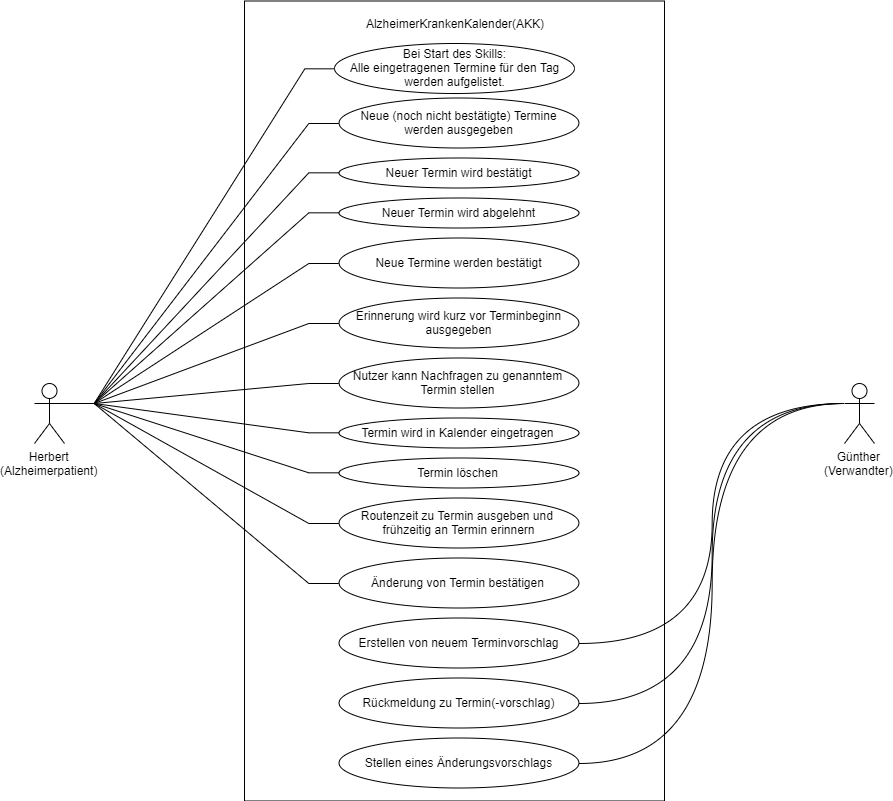

The diagram above was exported from draw.io. Its source (the exported page's mxGraphModel, read from the mxfile embedded in the PNG):
<mxGraphModel dx="1877" dy="1077" grid="1" gridSize="10" guides="1" tooltips="1" connect="1" arrows="1" fold="1" page="1" pageScale="1" pageWidth="1169" pageHeight="827" background="#ffffff" math="0" shadow="0">
  <root>
    <mxCell id="0" />
    <mxCell id="1" parent="0" />
    <mxCell id="ykhoCpUWqfV3y1NXYvuw-4" value="" style="rounded=0;whiteSpace=wrap;html=1;direction=south;fillColor=none;" parent="1" vertex="1">
      <mxGeometry x="250" y="12.5" width="420" height="800" as="geometry" />
    </mxCell>
    <mxCell id="9Jrlk-DmVvCGk5vhc9mj-22" style="edgeStyle=entityRelationEdgeStyle;rounded=0;orthogonalLoop=1;jettySize=auto;html=1;exitX=1;exitY=0.3333333333333333;exitDx=0;exitDy=0;exitPerimeter=0;entryX=0;entryY=0.5;entryDx=0;entryDy=0;endArrow=none;endFill=0;" parent="1" source="9Jrlk-DmVvCGk5vhc9mj-1" target="9Jrlk-DmVvCGk5vhc9mj-6" edge="1">
      <mxGeometry relative="1" as="geometry" />
    </mxCell>
    <mxCell id="9Jrlk-DmVvCGk5vhc9mj-23" style="edgeStyle=entityRelationEdgeStyle;rounded=0;orthogonalLoop=1;jettySize=auto;html=1;exitX=1;exitY=0.3333333333333333;exitDx=0;exitDy=0;exitPerimeter=0;entryX=0;entryY=0.5;entryDx=0;entryDy=0;endArrow=none;endFill=0;" parent="1" source="9Jrlk-DmVvCGk5vhc9mj-1" target="9Jrlk-DmVvCGk5vhc9mj-8" edge="1">
      <mxGeometry relative="1" as="geometry" />
    </mxCell>
    <mxCell id="9Jrlk-DmVvCGk5vhc9mj-24" style="edgeStyle=entityRelationEdgeStyle;rounded=0;orthogonalLoop=1;jettySize=auto;html=1;exitX=1;exitY=0.3333333333333333;exitDx=0;exitDy=0;exitPerimeter=0;entryX=0;entryY=0.5;entryDx=0;entryDy=0;endArrow=none;endFill=0;" parent="1" source="9Jrlk-DmVvCGk5vhc9mj-1" target="9Jrlk-DmVvCGk5vhc9mj-9" edge="1">
      <mxGeometry relative="1" as="geometry" />
    </mxCell>
    <mxCell id="9Jrlk-DmVvCGk5vhc9mj-25" style="edgeStyle=entityRelationEdgeStyle;rounded=0;orthogonalLoop=1;jettySize=auto;html=1;exitX=1;exitY=0.3333333333333333;exitDx=0;exitDy=0;exitPerimeter=0;entryX=0;entryY=0.5;entryDx=0;entryDy=0;endArrow=none;endFill=0;" parent="1" source="9Jrlk-DmVvCGk5vhc9mj-1" target="9Jrlk-DmVvCGk5vhc9mj-7" edge="1">
      <mxGeometry relative="1" as="geometry" />
    </mxCell>
    <mxCell id="9Jrlk-DmVvCGk5vhc9mj-26" style="edgeStyle=entityRelationEdgeStyle;rounded=0;orthogonalLoop=1;jettySize=auto;html=1;exitX=1;exitY=0.3333333333333333;exitDx=0;exitDy=0;exitPerimeter=0;entryX=0;entryY=0.5;entryDx=0;entryDy=0;endArrow=none;endFill=0;" parent="1" source="9Jrlk-DmVvCGk5vhc9mj-1" target="9Jrlk-DmVvCGk5vhc9mj-10" edge="1">
      <mxGeometry relative="1" as="geometry" />
    </mxCell>
    <mxCell id="9Jrlk-DmVvCGk5vhc9mj-27" style="edgeStyle=entityRelationEdgeStyle;rounded=0;orthogonalLoop=1;jettySize=auto;html=1;exitX=1;exitY=0.3333333333333333;exitDx=0;exitDy=0;exitPerimeter=0;entryX=0;entryY=0.5;entryDx=0;entryDy=0;endArrow=none;endFill=0;" parent="1" source="9Jrlk-DmVvCGk5vhc9mj-1" target="9Jrlk-DmVvCGk5vhc9mj-11" edge="1">
      <mxGeometry relative="1" as="geometry" />
    </mxCell>
    <mxCell id="9Jrlk-DmVvCGk5vhc9mj-28" style="edgeStyle=entityRelationEdgeStyle;rounded=0;orthogonalLoop=1;jettySize=auto;html=1;exitX=1;exitY=0.3333333333333333;exitDx=0;exitDy=0;exitPerimeter=0;entryX=0;entryY=0.5;entryDx=0;entryDy=0;endArrow=none;endFill=0;" parent="1" source="9Jrlk-DmVvCGk5vhc9mj-1" target="9Jrlk-DmVvCGk5vhc9mj-12" edge="1">
      <mxGeometry relative="1" as="geometry" />
    </mxCell>
    <mxCell id="9Jrlk-DmVvCGk5vhc9mj-29" style="edgeStyle=entityRelationEdgeStyle;rounded=0;orthogonalLoop=1;jettySize=auto;html=1;exitX=1;exitY=0.3333333333333333;exitDx=0;exitDy=0;exitPerimeter=0;entryX=0;entryY=0.5;entryDx=0;entryDy=0;endArrow=none;endFill=0;" parent="1" source="9Jrlk-DmVvCGk5vhc9mj-1" target="9Jrlk-DmVvCGk5vhc9mj-13" edge="1">
      <mxGeometry relative="1" as="geometry" />
    </mxCell>
    <mxCell id="9Jrlk-DmVvCGk5vhc9mj-30" style="edgeStyle=entityRelationEdgeStyle;rounded=0;orthogonalLoop=1;jettySize=auto;html=1;exitX=1;exitY=0.3333333333333333;exitDx=0;exitDy=0;exitPerimeter=0;entryX=0;entryY=0.5;entryDx=0;entryDy=0;endArrow=none;endFill=0;" parent="1" source="9Jrlk-DmVvCGk5vhc9mj-1" target="9Jrlk-DmVvCGk5vhc9mj-14" edge="1">
      <mxGeometry relative="1" as="geometry" />
    </mxCell>
    <mxCell id="9Jrlk-DmVvCGk5vhc9mj-31" style="edgeStyle=entityRelationEdgeStyle;rounded=0;orthogonalLoop=1;jettySize=auto;html=1;exitX=1;exitY=0.3333333333333333;exitDx=0;exitDy=0;exitPerimeter=0;entryX=0;entryY=0.5;entryDx=0;entryDy=0;endArrow=none;endFill=0;" parent="1" source="9Jrlk-DmVvCGk5vhc9mj-1" target="9Jrlk-DmVvCGk5vhc9mj-15" edge="1">
      <mxGeometry relative="1" as="geometry" />
    </mxCell>
    <mxCell id="5LMaLZPoR4UKB2ZxY5sL-3" style="rounded=0;orthogonalLoop=1;jettySize=auto;html=1;exitX=1;exitY=0.3333333333333333;exitDx=0;exitDy=0;exitPerimeter=0;entryX=0;entryY=0.5;entryDx=0;entryDy=0;endArrow=none;endFill=0;edgeStyle=entityRelationEdgeStyle;" parent="1" source="9Jrlk-DmVvCGk5vhc9mj-1" target="9Jrlk-DmVvCGk5vhc9mj-5" edge="1">
      <mxGeometry relative="1" as="geometry" />
    </mxCell>
    <mxCell id="9Jrlk-DmVvCGk5vhc9mj-1" value="Herbert&lt;br&gt;(Alzheimerpatient)" style="shape=umlActor;verticalLabelPosition=bottom;labelBackgroundColor=#ffffff;verticalAlign=top;html=1;outlineConnect=0;" parent="1" vertex="1">
      <mxGeometry x="40" y="395" width="30" height="60" as="geometry" />
    </mxCell>
    <mxCell id="9Jrlk-DmVvCGk5vhc9mj-32" style="edgeStyle=orthogonalEdgeStyle;rounded=0;orthogonalLoop=1;jettySize=auto;html=1;exitX=0;exitY=0.3333333333333333;exitDx=0;exitDy=0;exitPerimeter=0;entryX=1;entryY=0.5;entryDx=0;entryDy=0;curved=1;endArrow=none;endFill=0;" parent="1" source="9Jrlk-DmVvCGk5vhc9mj-2" target="9Jrlk-DmVvCGk5vhc9mj-16" edge="1">
      <mxGeometry relative="1" as="geometry" />
    </mxCell>
    <mxCell id="9Jrlk-DmVvCGk5vhc9mj-33" style="edgeStyle=orthogonalEdgeStyle;rounded=0;orthogonalLoop=1;jettySize=auto;html=1;exitX=0;exitY=0.3333333333333333;exitDx=0;exitDy=0;exitPerimeter=0;entryX=1;entryY=0.5;entryDx=0;entryDy=0;curved=1;endArrow=none;endFill=0;" parent="1" source="9Jrlk-DmVvCGk5vhc9mj-2" target="9Jrlk-DmVvCGk5vhc9mj-17" edge="1">
      <mxGeometry relative="1" as="geometry" />
    </mxCell>
    <mxCell id="9Jrlk-DmVvCGk5vhc9mj-34" style="edgeStyle=orthogonalEdgeStyle;rounded=0;orthogonalLoop=1;jettySize=auto;html=1;exitX=0;exitY=0.3333333333333333;exitDx=0;exitDy=0;exitPerimeter=0;entryX=1;entryY=0.5;entryDx=0;entryDy=0;curved=1;endArrow=none;endFill=0;" parent="1" source="9Jrlk-DmVvCGk5vhc9mj-2" target="9Jrlk-DmVvCGk5vhc9mj-18" edge="1">
      <mxGeometry relative="1" as="geometry" />
    </mxCell>
    <mxCell id="9Jrlk-DmVvCGk5vhc9mj-2" value="Günther&lt;br&gt;(Verwandter)" style="shape=umlActor;verticalLabelPosition=bottom;labelBackgroundColor=#ffffff;verticalAlign=top;html=1;outlineConnect=0;" parent="1" vertex="1">
      <mxGeometry x="850" y="395" width="30" height="60" as="geometry" />
    </mxCell>
    <mxCell id="9Jrlk-DmVvCGk5vhc9mj-5" value="Bei Start des Skills:&lt;br&gt;Alle eingetragenen Termine für den Tag&lt;br&gt;werden aufgelistet." style="ellipse;whiteSpace=wrap;html=1;" parent="1" vertex="1">
      <mxGeometry x="340" y="55" width="240" height="50" as="geometry" />
    </mxCell>
    <mxCell id="9Jrlk-DmVvCGk5vhc9mj-6" value="Neue (noch nicht bestätigte) Termine &lt;br&gt;werden ausgegeben" style="ellipse;whiteSpace=wrap;html=1;" parent="1" vertex="1">
      <mxGeometry x="344.5" y="109.5" width="240" height="50" as="geometry" />
    </mxCell>
    <mxCell id="9Jrlk-DmVvCGk5vhc9mj-7" value="Neue Termine werden bestätigt" style="ellipse;whiteSpace=wrap;html=1;" parent="1" vertex="1">
      <mxGeometry x="344.5" y="249.5" width="240" height="50" as="geometry" />
    </mxCell>
    <mxCell id="9Jrlk-DmVvCGk5vhc9mj-8" value="Neuer Termin wird bestätigt" style="ellipse;whiteSpace=wrap;html=1;" parent="1" vertex="1">
      <mxGeometry x="344.5" y="169.5" width="240" height="30" as="geometry" />
    </mxCell>
    <mxCell id="9Jrlk-DmVvCGk5vhc9mj-9" value="Neuer Termin wird abgelehnt" style="ellipse;whiteSpace=wrap;html=1;" parent="1" vertex="1">
      <mxGeometry x="344.5" y="209.5" width="240" height="30" as="geometry" />
    </mxCell>
    <mxCell id="9Jrlk-DmVvCGk5vhc9mj-10" value="Erinnerung wird kurz vor Terminbeginn&lt;br&gt;ausgegeben" style="ellipse;whiteSpace=wrap;html=1;" parent="1" vertex="1">
      <mxGeometry x="344.5" y="309.5" width="240" height="50" as="geometry" />
    </mxCell>
    <mxCell id="9Jrlk-DmVvCGk5vhc9mj-11" value="Nutzer kann Nachfragen zu genanntem Termin stellen" style="ellipse;whiteSpace=wrap;html=1;" parent="1" vertex="1">
      <mxGeometry x="344.5" y="369.5" width="240" height="50" as="geometry" />
    </mxCell>
    <mxCell id="9Jrlk-DmVvCGk5vhc9mj-12" value="Termin wird in Kalender eingetragen" style="ellipse;whiteSpace=wrap;html=1;" parent="1" vertex="1">
      <mxGeometry x="344.5" y="429.5" width="240" height="30" as="geometry" />
    </mxCell>
    <mxCell id="9Jrlk-DmVvCGk5vhc9mj-13" value="Termin löschen" style="ellipse;whiteSpace=wrap;html=1;" parent="1" vertex="1">
      <mxGeometry x="344.5" y="469.5" width="240" height="30" as="geometry" />
    </mxCell>
    <mxCell id="9Jrlk-DmVvCGk5vhc9mj-14" value="Routenzeit zu Termin ausgeben und&amp;nbsp;&lt;br&gt;frühzeitig an Termin erinnern" style="ellipse;whiteSpace=wrap;html=1;" parent="1" vertex="1">
      <mxGeometry x="344.5" y="509.5" width="240" height="50" as="geometry" />
    </mxCell>
    <mxCell id="9Jrlk-DmVvCGk5vhc9mj-15" value="Änderung von Termin bestätigen" style="ellipse;whiteSpace=wrap;html=1;" parent="1" vertex="1">
      <mxGeometry x="344.5" y="569.5" width="240" height="50" as="geometry" />
    </mxCell>
    <mxCell id="9Jrlk-DmVvCGk5vhc9mj-16" value="Erstellen von neuem Terminvorschlag" style="ellipse;whiteSpace=wrap;html=1;" parent="1" vertex="1">
      <mxGeometry x="344.5" y="629.5" width="240" height="50" as="geometry" />
    </mxCell>
    <mxCell id="9Jrlk-DmVvCGk5vhc9mj-17" value="Rückmeldung zu Termin(-vorschlag)" style="ellipse;whiteSpace=wrap;html=1;" parent="1" vertex="1">
      <mxGeometry x="344.5" y="689.5" width="240" height="50" as="geometry" />
    </mxCell>
    <mxCell id="9Jrlk-DmVvCGk5vhc9mj-18" value="Stellen eines Änderungsvorschlags" style="ellipse;whiteSpace=wrap;html=1;" parent="1" vertex="1">
      <mxGeometry x="344.5" y="749.5" width="240" height="50" as="geometry" />
    </mxCell>
    <mxCell id="ykhoCpUWqfV3y1NXYvuw-7" value="AlzheimerKrankenKalender(AKK)" style="text;html=1;strokeColor=none;fillColor=none;align=center;verticalAlign=middle;whiteSpace=wrap;rounded=0;" parent="1" vertex="1">
      <mxGeometry x="345" y="25" width="230" height="20" as="geometry" />
    </mxCell>
  </root>
</mxGraphModel>